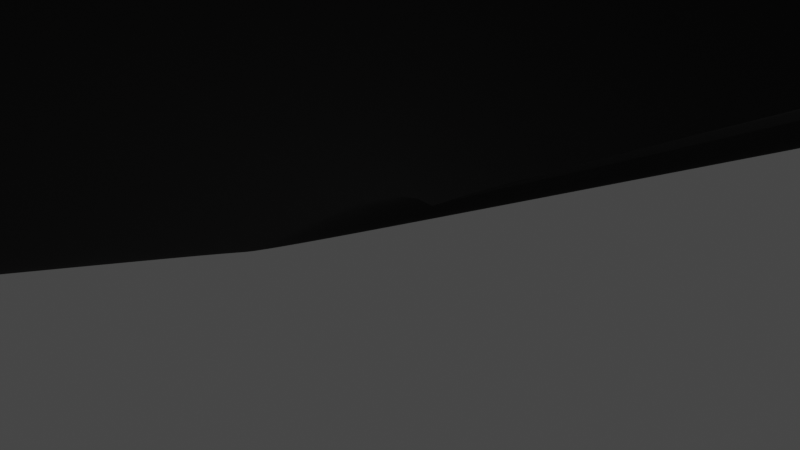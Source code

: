 # Source: splash-1.blend  (saved by Blender 2.83.19; exported with 4.5.12 LTS)
import bpy
from mathutils import Matrix  # noqa: F401  (used for matrix-valued properties, if any)

bpy.ops.wm.read_factory_settings(use_empty=True)
scene = bpy.context.scene
scene.name = 'Scene'

# ---- collections
col_collection = bpy.data.collections.new('Collection'); scene.collection.children.link(col_collection)

# ---- materials (node trees are filled in below, after node groups)
mat_track = bpy.data.materials.new('Track')
mat_track.use_transparent_shadow = False

# ---- material node trees
mat_track.use_nodes = True; mat_track.node_tree.nodes.clear()
_N = mat_track.node_tree.nodes; _L = mat_track.node_tree.links
n0 = _N.new('ShaderNodeBsdfPrincipled'); n0.name = 'Principled BSDF'; n0.location = (50, 300)
n0.distribution = 'GGX'
n0.subsurface_method = 'BURLEY'
n0.inputs[2].default_value = 1.0
n0.inputs[3].default_value = 1.45
n0.inputs[13].default_value = 0.4444
n0.inputs[27].default_value = (0.0, 0.0, 0.0, 1.0)
n0.inputs[28].default_value = 1.0
n1 = _N.new('ShaderNodeOutputMaterial'); n1.name = 'Material Output'; n1.location = (340, 300)
n2 = _N.new('ShaderNodeValToRGB'); n2.name = 'ColorRamp'; n2.location = (-252, 230)
while len(n2.color_ramp.elements) > 1: n2.color_ramp.elements.remove(n2.color_ramp.elements[-1])
n2.color_ramp.elements[0].position = 0.0; n2.color_ramp.elements[0].color = (0.0, 0.0, 0.0, 1.0)
_e = n2.color_ramp.elements.new(1.0); _e.color = (1.0, 1.0, 1.0, 1.0)
n3 = _N.new('ShaderNodeMapping'); n3.name = 'Mapping'; n3.location = (-979, 216)
n3.inputs[2].default_value = (0.0, 1.571, 3.142)
n4 = _N.new('ShaderNodeTexGradient'); n4.name = 'Gradient Texture'; n4.location = (-702, 213)
n5 = _N.new('ShaderNodeTexCoord'); n5.name = 'Texture Coordinate'; n5.location = (-1205, 185)
_L.new(n0.outputs[0], n1.inputs[0])
_L.new(n2.outputs[0], n0.inputs[0])
_L.new(n3.outputs[0], n4.inputs[0])
_L.new(n4.outputs[0], n2.inputs[0])
_L.new(n5.outputs[0], n3.inputs[0])
n1.is_active_output = True

# ---- world
world_world = bpy.data.worlds.new('World'); scene.world = world_world
world_world.use_nodes = True; world_world.node_tree.nodes.clear()
_N = world_world.node_tree.nodes; _L = world_world.node_tree.links
n0 = _N.new('ShaderNodeOutputWorld'); n0.name = 'World Output'; n0.location = (300, 300)
n1 = _N.new('ShaderNodeBackground'); n1.name = 'Background'; n1.location = (10, 300)
n1.inputs[0].default_value = (0.05088, 0.05088, 0.05088, 1.0)
_L.new(n1.outputs[0], n0.inputs[0])
n0.is_active_output = True
world_world.color = (0.05088, 0.05088, 0.05088)
world_world.use_sun_shadow = False
world_world.sun_shadow_jitter_overblur = 0.0

# ---- cameras
cam_camera = bpy.data.cameras.new('Camera')
cam_camera.clip_end = 100.0
cam_camera.ortho_scale = 7.314

# ---- lights
light_light = bpy.data.lights.new('Light', 'POINT')
light_light.transmission_factor = 0.0
light_light.energy = 1000.0
light_light.shadow_soft_size = 0.1
light_light.shadow_maximum_resolution = 0.006
light_light.use_absolute_resolution = True

# ---- curves / text
cu_beziercurve_001 = bpy.data.curves.new('BezierCurve.001', 'CURVE')
cu_beziercurve_001.dimensions = '3D'
_sp = cu_beziercurve_001.splines.new('BEZIER'); _sp.bezier_points.add(5)
_sp.bezier_points.foreach_set('co', [-1.046, 0.008015, 0.0, 0.7, -3.06e-08, 0.0, -0.04646, -0.992, 0.2, -1.046, -1.992, 0.0, 0.7, -2.0, 0.0, -0.04646, -0.992, 0.0])
_sp.bezier_points.foreach_set('handle_left', [-1.546, -0.0008196, 0.0, 0.2535, 0.008015, 0.0, 0.9535, -0.992, 0.2, -1.593, -1.984, 0.0, 0.2535, -1.992, 0.0, 0.9535, -0.992, 0.0])
_sp.bezier_points.foreach_set('handle_right', [-0.5929, 0.01603, 0.0, 1.254, -0.009936, 0.0, -1.046, -0.992, 0.2, -0.5929, -1.999, 0.0, 1.254, -1.992, 0.0, -1.046, -0.992, 0.0])
for _p, _l, _r in zip(_sp.bezier_points, ['ALIGNED', 'ALIGNED', 'FREE', 'ALIGNED', 'FREE', 'ALIGNED'], ['ALIGNED', 'ALIGNED', 'FREE', 'ALIGNED', 'FREE', 'ALIGNED']): _p.handle_left_type = _l; _p.handle_right_type = _r
_sp.order_u = 0
_sp.order_v = 0
_sp.resolution_u = 31
_sp.use_cyclic_u = True
cu_beziercurve_001.materials.append(mat_track)
cu_beziercurve_001.use_path = True
cu_beziercurve_001.use_path_clamp = True
cu_beziercurve_001.bevel_mode = 'OBJECT'
cu_beziercurve_001.bevel_depth = 0.14
cu_beziercurve_001.resolution_u = 31
cu_beziercurve_001.fill_mode = 'FULL'
cu_beziercurve_004 = bpy.data.curves.new('BezierCurve.004', 'CURVE')
cu_beziercurve_004.dimensions = '3D'
_sp = cu_beziercurve_004.splines.new('BEZIER'); _sp.bezier_points.add(1)
_sp.bezier_points.foreach_set('co', [0.4213, -0.03075, 0.1659, -0.4213, 0.03075, -0.1659])
_sp.bezier_points.foreach_set('handle_left', [0.6055, -0.27, 0.2746, -0.4986, -0.1162, -0.4003])
_sp.bezier_points.foreach_set('handle_right', [0.2371, 0.2085, 0.0572, -0.6205, 0.1652, 0.1176])
for _p, _l, _r in zip(_sp.bezier_points, ['ALIGNED', 'FREE'], ['ALIGNED', 'FREE']): _p.handle_left_type = _l; _p.handle_right_type = _r
_sp.order_u = 0
_sp.order_v = 0
cu_beziercurve_004.materials.append(mat_track)
cu_beziercurve_004.use_path = True
cu_beziercurve_004.use_path_clamp = True
cu_beziercurve_004.fill_mode = 'FULL'
cu_beziercurve_004.twist_smooth = 0.66

# ---- objects
ob_light = bpy.data.objects.new('Light', light_light)
ob_camera = bpy.data.objects.new('Camera', cam_camera)
ob_beziercurve = bpy.data.objects.new('BezierCurve', cu_beziercurve_001)
ob_bezsurface = bpy.data.objects.new('BezSurface', cu_beziercurve_004)

# ---- transforms, parenting, visibility, modifiers, constraints
ob_light.location = (-4.374, -5.01, 2.827)
ob_light.rotation_euler = (0.6503, 0.05522, 1.866)
ob_light.lock_rotations_4d = False
ob_light.empty_display_type = 'ARROWS'
ob_light.color = (0.0, 0.0, 0.0, 0.0)
ob_light.lineart.crease_threshold = 0.0
ob_camera.location = (0.0, -10.0, 0.0)
ob_camera.rotation_euler = (1.571, -0.0, 0.0)
ob_camera.lock_rotations_4d = False
ob_camera.empty_display_type = 'ARROWS'
ob_camera.color = (0.0, 0.0, 0.0, 0.0)
ob_camera.display_type = 'WIRE'
ob_camera.lineart.crease_threshold = 0.0
ob_beziercurve.location = (-0.992, 0.04646, 0.0)
ob_beziercurve.rotation_euler = (0.0, -0.0, 1.571)
ob_beziercurve.scale = (10.0, 10.0, 10.0)
ob_beziercurve.lineart.crease_threshold = 0.0
ob_bezsurface.location = (0.0, 0.0, 0.0)
ob_bezsurface.scale = (0.3589, 0.3589, 0.3589)
ob_bezsurface.lineart.crease_threshold = 0.0
cu_beziercurve_001.bevel_object = ob_bezsurface

# ---- collection membership
col_collection.objects.link(ob_light)
col_collection.objects.link(ob_camera)
col_collection.objects.link(ob_beziercurve)
col_collection.objects.link(ob_bezsurface)

# ---- scene / render settings (as saved in the file)
scene.camera = ob_camera
scene.frame_start = 1; scene.frame_end = 250; scene.frame_set(1)
scene.render.engine = 'BLENDER_EEVEE_NEXT'
scene.render.resolution_x = 1280
scene.render.resolution_y = 720
scene.cycles.use_denoising = False
scene.cycles.samples = 128
scene.cycles.sampling_pattern = 'TABULATED_SOBOL'
scene.cycles.use_adaptive_sampling = False
scene.cycles.use_light_tree = False
scene.view_settings.view_transform = 'Filmic'
bpy.context.view_layer.update()
